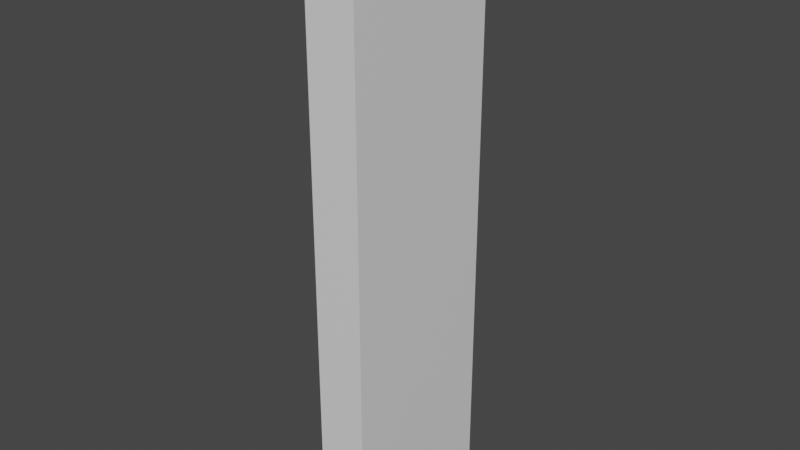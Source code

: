 # Source: Wall_L1-H3.5_03_.blend  (saved by Blender 2.90.8; exported with 4.5.12 LTS)
import bpy
from mathutils import Matrix  # noqa: F401  (used for matrix-valued properties, if any)

bpy.ops.wm.read_factory_settings(use_empty=True)
scene = bpy.context.scene
scene.name = 'Scene'

# ---- collections
col_collection = bpy.data.collections.new('Collection'); scene.collection.children.link(col_collection)

# ---- materials (node trees are filled in below, after node groups)
mat_material = bpy.data.materials.new('Material')
mat_material.alpha_threshold = 0.0
mat_material.use_transparent_shadow = False
mat_material.line_color = (0.0, 0.0, 0.0, 1.0)

# ---- material node trees
mat_material.use_nodes = True; mat_material.node_tree.nodes.clear()
_N = mat_material.node_tree.nodes; _L = mat_material.node_tree.links
n0 = _N.new('ShaderNodeOutputMaterial'); n0.name = 'Material Output'; n0.location = (300, 300)
n1 = _N.new('ShaderNodeBsdfPrincipled'); n1.name = 'Principled BSDF'; n1.location = (10, 300)
n1.distribution = 'GGX'
n1.subsurface_method = 'BURLEY'
n1.inputs[2].default_value = 0.4
n1.inputs[3].default_value = 1.45
n1.inputs[27].default_value = (0.0, 0.0, 0.0, 1.0)
n1.inputs[28].default_value = 1.0
_L.new(n1.outputs[0], n0.inputs[0])
n0.is_active_output = True

# ---- world
world_world = bpy.data.worlds.new('World'); scene.world = world_world
world_world.use_nodes = True; world_world.node_tree.nodes.clear()
_N = world_world.node_tree.nodes; _L = world_world.node_tree.links
n0 = _N.new('ShaderNodeOutputWorld'); n0.name = 'World Output'; n0.location = (300, 300)
n1 = _N.new('ShaderNodeBackground'); n1.name = 'Background'; n1.location = (10, 300)
n1.inputs[0].default_value = (0.05088, 0.05088, 0.05088, 1.0)
_L.new(n1.outputs[0], n0.inputs[0])
n0.is_active_output = True
world_world.color = (0.05088, 0.05088, 0.05088)
world_world.use_sun_shadow = False
world_world.sun_shadow_jitter_overblur = 0.0

# ---- meshes
me_cube = bpy.data.meshes.new('Cube')
me_cube.from_pydata([(1.0, 1.0, 1.0), (1.0, 1.0, -1.0), (1.0, -1.0, 1.0), (1.0, -1.0, -1.0), (-1.0, 1.0, 1.0), (-1.0, 1.0, -1.0), (-1.0, -1.0, 1.0), (-1.0, -1.0, -1.0)], [], [(0, 4, 6, 2), (3, 2, 6, 7), (7, 6, 4, 5), (5, 1, 3, 7), (1, 0, 2, 3), (5, 4, 0, 1)])
_uv = me_cube.uv_layers.new(name='UVMap')
_uv.uv.foreach_set('vector', [0.625, 0.5, 0.875, 0.5, 0.875, 0.75, 0.625, 0.75, 0.375, 0.75, 0.625, 0.75, 0.625, 1.0, 0.375, 1.0, 0.375, 0.0, 0.625, 0.0, 0.625, 0.25, 0.375, 0.25, 0.125, 0.5, 0.375, 0.5, 0.375, 0.75, 0.125, 0.75, 0.375, 0.5, 0.625, 0.5, 0.625, 0.75, 0.375, 0.75, 0.375, 0.25, 0.625, 0.25, 0.625, 0.5, 0.375, 0.5])
me_cube.materials.append(mat_material)
me_cube.use_remesh_preserve_volume = False
me_cube.use_remesh_preserve_attributes = False
me_cube.use_mirror_vertex_groups = False
me_cube.update()

# ---- objects
ob_cube = bpy.data.objects.new('Cube', me_cube)

# ---- transforms, parenting, visibility, modifiers, constraints
ob_cube.location = (0.0, 0.0, 0.0)
ob_cube.scale = (0.15, 0.5, 1.75)
ob_cube.lock_rotations_4d = False
ob_cube.empty_display_type = 'ARROWS'
ob_cube.lineart.crease_threshold = 0.0

# ---- collection membership
col_collection.objects.link(ob_cube)

# ---- scene / render settings (as saved in the file)
scene.frame_start = 1; scene.frame_end = 250; scene.frame_set(1)
scene.render.engine = 'BLENDER_EEVEE_NEXT'
scene.cycles.use_denoising = False
scene.cycles.samples = 128
scene.cycles.sampling_pattern = 'TABULATED_SOBOL'
scene.cycles.use_adaptive_sampling = False
scene.cycles.use_light_tree = False
scene.view_settings.view_transform = 'Filmic'
bpy.context.view_layer.update()

# ---- added for rendering (the .blend has no active camera and no usable light): camera, sun
cam_auto = bpy.data.cameras.new('AutoCamera')
cam_auto.lens = 50.0
cam_auto.sensor_width = 36.0
cam_auto.clip_end = 1000.0
ob_auto_camera = bpy.data.objects.new('AutoCamera', cam_auto)
scene.collection.objects.link(ob_auto_camera)
ob_auto_camera.location = (3.37929, -4.05514, 2.70343)
ob_auto_camera.rotation_euler = (1.09748, -7.21219e-08, 0.694738)
scene.camera = ob_auto_camera
light_auto_sun = bpy.data.lights.new('AutoSun', 'SUN')
light_auto_sun.energy = 3.0
light_auto_sun.angle = 0.0523599
ob_auto_sun = bpy.data.objects.new('AutoSun', light_auto_sun)
scene.collection.objects.link(ob_auto_sun)
ob_auto_sun.rotation_euler = (0.872665, 0.174533, 0.523599)
bpy.context.view_layer.update()
